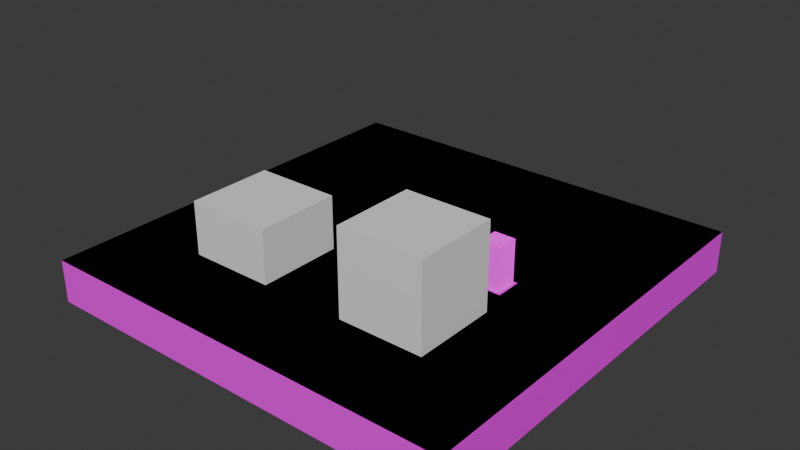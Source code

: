 # Source: test_rooms.blend  (saved by Blender 4.3.34; exported with 4.5.12 LTS)
import bpy
from mathutils import Matrix  # noqa: F401  (used for matrix-valued properties, if any)

bpy.ops.wm.read_factory_settings(use_empty=True)
scene = bpy.context.scene
scene.name = 'Scene'

# ---- collections
col_collection = bpy.data.collections.new('Collection'); scene.collection.children.link(col_collection)

# ---- images (referenced by path relative to the original .blend; pixels are not part of the script)
import os
ASSET_DIR = os.environ.get("B2B_ASSET_DIR", "")  # directory of the original .blend (textures are referenced by path, not embedded)
HERE = os.path.dirname(os.path.abspath(__file__))  # packed textures are extracted next to this script under _unpacked/

def load_image(name, relpath, width, height, colorspace="sRGB"):
    """Load a texture the original file referenced (path relative to the .blend, or extracted next to this script)."""
    p = next((c for c in (os.path.join(HERE, relpath), os.path.join(ASSET_DIR, relpath)) if relpath and os.path.exists(c)), "")
    if p:
        img = bpy.data.images.load(p, check_existing=True)
        img.name = name
    else:  # same state as the original file: an image datablock whose file is absent (Cycles renders it pink)
        img = bpy.data.images.new(name, width, height)
        img.source = "FILE"
        img.filepath = "//" + (relpath or name)
    img.colorspace_settings.name = colorspace
    return img
img_texture_10_png = load_image('texture_10.png', 'texture_10.png', 1024, 1024, 'sRGB')
img_texture_08_png = load_image('texture_08.png', 'texture_08.png', 1024, 1024, 'sRGB')

# ---- materials (node trees are filled in below, after node groups)
mat_material = bpy.data.materials.new('Material')
mat_material.alpha_threshold = 0.0
mat_material.use_transparent_shadow = False
mat_material.roughness = 0.5
mat_material.line_color = (0.0, 0.0, 0.0, 1.0)
mat_material_001 = bpy.data.materials.new('Material.001')
mat_material_004 = bpy.data.materials.new('Material.004')

# ---- material node trees
mat_material.use_nodes = True; mat_material.node_tree.nodes.clear()
_N = mat_material.node_tree.nodes; _L = mat_material.node_tree.links
n0 = _N.new('ShaderNodeOutputMaterial'); n0.name = 'Material Output'; n0.location = (171, 282)
n1 = _N.new('ShaderNodeBsdfPrincipled'); n1.name = 'Principled BSDF'; n1.location = (-119, 282)
n1.inputs[3].default_value = 1.45
n2 = _N.new('ShaderNodeTexImage'); n2.name = 'Image Texture'; n2.location = (-404, 253)
n2.image = img_texture_10_png
_L.new(n1.outputs[0], n0.inputs[0])
_L.new(n2.outputs[0], n1.inputs[0])
n0.is_active_output = True
mat_material_001.use_nodes = True; mat_material_001.node_tree.nodes.clear()
_N = mat_material_001.node_tree.nodes; _L = mat_material_001.node_tree.links
n0 = _N.new('ShaderNodeBsdfPrincipled'); n0.name = 'Principled BSDF'; n0.location = (-36, 349)
n0.inputs[2].default_value = 1.0
n1 = _N.new('ShaderNodeOutputMaterial'); n1.name = 'Material Output'; n1.location = (277, 372)
n2 = _N.new('ShaderNodeTexImage'); n2.name = 'Image Texture'; n2.location = (-335, 328)
n2.image = img_texture_08_png
_L.new(n0.outputs[0], n1.inputs[0])
_L.new(n2.outputs[0], n0.inputs[0])
n1.is_active_output = True
mat_material_004.use_nodes = True; mat_material_004.node_tree.nodes.clear()
_N = mat_material_004.node_tree.nodes; _L = mat_material_004.node_tree.links
n0 = _N.new('ShaderNodeOutputMaterial'); n0.name = 'Material Output'; n0.location = (64, 368)
n1 = _N.new('ShaderNodeBsdfDiffuse'); n1.name = 'Diffuse BSDF'; n1.location = (-129, 358)
n1.inputs[1].default_value = 1.0
n2 = _N.new('ShaderNodeTexImage'); n2.name = 'Image Texture'; n2.location = (-428, 391)
n2.image = img_texture_08_png
_L.new(n1.outputs[0], n0.inputs[0])
_L.new(n2.outputs[0], n1.inputs[0])
n0.is_active_output = True

# ---- world
world_world = bpy.data.worlds.new('World'); scene.world = world_world
world_world.use_nodes = True; world_world.node_tree.nodes.clear()
_N = world_world.node_tree.nodes; _L = world_world.node_tree.links
n0 = _N.new('ShaderNodeOutputWorld'); n0.name = 'World Output'; n0.location = (300, 300)
n1 = _N.new('ShaderNodeBackground'); n1.name = 'Background'; n1.location = (10, 300)
n1.inputs[0].default_value = (0.05088, 0.05088, 0.05088, 1.0)
_L.new(n1.outputs[0], n0.inputs[0])
n0.is_active_output = True
world_world.color = (0.05088, 0.05088, 0.05088)
world_world.use_sun_shadow = False
world_world.sun_shadow_jitter_overblur = 0.0

# ---- meshes
me_cube = bpy.data.meshes.new('Cube')
me_cube.from_pydata([(10.0, 10.0, 0.0), (10.0, 10.0, -2.0), (10.0, -10.0, 0.0), (10.0, -10.0, -2.0), (-10.0, 10.0, 0.0), (-10.0, 10.0, -2.0), (-10.0, -10.0, 0.0), (-10.0, -10.0, -2.0)], [], [(0, 4, 6, 2), (3, 2, 6, 7), (7, 6, 4, 5), (5, 1, 3, 7), (1, 0, 2, 3), (5, 4, 0, 1)])
_uv = me_cube.uv_layers.new(name='UVMap')
_uv.uv.foreach_set('vector', [-4.5, -4.5, 5.5, -4.5, 5.5, 5.5, -4.5, 5.5, 0.375, 0.75, 0.625, 0.75, 0.625, 1.0, 0.375, 1.0, 0.375, 0.0, 0.625, 0.0, 0.625, 0.25, 0.375, 0.25, 0.125, 0.5, 0.375, 0.5, 0.375, 0.75, 0.125, 0.75, 0.375, 0.5, 0.625, 0.5, 0.625, 0.75, 0.375, 0.75, 0.375, 0.25, 0.625, 0.25, 0.625, 0.5, 0.375, 0.5])
me_cube.materials.append(mat_material)
me_cube.use_mirror_vertex_groups = False
me_cube.update()
me_cube_001 = bpy.data.meshes.new('Cube.001')
me_cube_001.from_pydata([(2.5, -0.5, 0.0), (2.5, -0.5, 1.0), (2.5, 0.5, 0.0), (2.5, 0.5, 1.0), (3.5, -0.5, 0.0), (3.5, -0.5, 1.0), (3.5, 0.5, 0.0), (3.5, 0.5, 1.0)], [], [(0, 1, 3, 2), (2, 3, 7, 6), (6, 7, 5, 4), (4, 5, 1, 0), (2, 6, 4, 0), (7, 3, 1, 5)])
_uv = me_cube_001.uv_layers.new(name='UVMap')
_uv.uv.foreach_set('vector', [0.0, 0.0, 1.0, 0.0, 1.0, 1.0, 0.0, 1.0, 0.0, 0.0, 1.0, 0.0, 1.0, 1.0, 0.0, 1.0, 0.0, 0.0, 1.0, 0.0, 1.0, 1.0, 0.0, 1.0, 0.0, 0.0, 1.0, 0.0, 1.0, 1.0, 0.0, 1.0, 0.125, 0.5, 0.375, 0.5, 0.375, 0.75, 0.125, 0.75, 0.0, 0.0, 1.0, 0.0, 1.0, 1.0, 0.0, 1.0])
me_cube_001.materials.append(mat_material_001)
me_cube_001.update()
me_cube_002 = bpy.data.meshes.new('Cube.002')
me_cube_002.from_pydata([(4.5, -0.5, 0.0), (4.5, -0.5, 2.0), (4.5, 0.5, 0.0), (4.5, 0.5, 2.0), (5.5, -0.5, 0.0), (5.5, -0.5, 2.0), (5.5, 0.5, 0.0), (5.5, 0.5, 2.0)], [], [(0, 1, 3, 2), (2, 3, 7, 6), (6, 7, 5, 4), (4, 5, 1, 0), (2, 6, 4, 0), (7, 3, 1, 5)])
_uv = me_cube_002.uv_layers.new(name='UVMap')
_uv.uv.foreach_set('vector', [1.5, 1.0, -0.5, 1.0, -0.5, 0.0, 1.5, 0.0, -0.5, 0.0, 1.5, 0.0, 1.5, 1.0, -0.5, 1.0, -0.5, 0.0, 1.5, 0.0, 1.5, 1.0, -0.5, 1.0, -0.5, 1.0, 1.5, 1.0, 1.5, 0.0, -0.5, 0.0, -0.125, 0.375, 0.125, 0.375, 0.125, 0.625, -0.125, 0.625, 0.0, 0.0, 1.0, 0.0, 1.0, 1.0, 0.0, 1.0])
me_cube_002.materials.append(mat_material_004)
me_cube_002.update()
me_plane = bpy.data.meshes.new('Plane')
me_plane.from_pydata([(-10.0, -10.0, 0.0), (10.0, -10.0, 0.0), (10.0, -0.6, 0.0), (5.65, -0.65, 0.0), (-10.0, -0.6, 0.0), (2.35, -0.65, 0.0), (-10.0, 0.7, 0.0), (2.35, 0.65, 0.0), (4.35, -0.65, 0.0), (3.65, -0.65, 0.0), (4.35, 0.65, 0.0), (3.65, 0.65, 0.0), (10.0, 0.7, 0.0), (5.65, 0.65, 0.0), (10.0, 10.0, 0.0), (-10.0, 10.0, 0.0), (-10.0, 0.6, 0.0), (10.0, 0.6, 0.0)], [], [(3, 8, 9, 5, 4, 0, 1, 2), (4, 5, 7, 6), (9, 8, 10, 11), (3, 2, 12, 13), (16, 17, 14, 15)])
_uv = me_plane.uv_layers.new(name='UVMap')
_uv.uv.foreach_set('vector', [0.8, 1.0, 0.6, 1.0, 0.4, 1.0, 0.2, 1.0, 0.0, 1.0, 0.0, 0.0, 1.0, 0.0, 1.0, 1.0, 0.0, 1.0, 0.2, 1.0, 0.2, 1.0, 0.0, 1.0, 0.4, 1.0, 0.6, 1.0, 0.6, 1.0, 0.4, 1.0, 0.8, 1.0, 1.0, 1.0, 1.0, 1.0, 0.8, 1.0, 1.0, 1.0, 0.0, 1.0, 0.0, 0.0, 1.0, 0.0])
me_plane.update()
me_cube_003 = bpy.data.meshes.new('Cube.003')
me_cube_003.from_pydata([(-6.0, -6.0, -1.5), (-6.0, -6.0, 2.5), (-6.0, -2.0, -1.5), (-6.0, -2.0, 2.5), (-2.0, -6.0, -1.5), (-2.0, -6.0, 2.5), (-2.0, -2.0, -1.5), (-2.0, -2.0, 2.5)], [], [(0, 1, 3, 2), (2, 3, 7, 6), (6, 7, 5, 4), (4, 5, 1, 0), (2, 6, 4, 0), (7, 3, 1, 5)])
_uv = me_cube_003.uv_layers.new(name='UVMap')
_uv.uv.foreach_set('vector', [0.375, 0.0, 0.625, 0.0, 0.625, 0.25, 0.375, 0.25, 0.375, 0.25, 0.625, 0.25, 0.625, 0.5, 0.375, 0.5, 0.375, 0.5, 0.625, 0.5, 0.625, 0.75, 0.375, 0.75, 0.375, 0.75, 0.625, 0.75, 0.625, 1.0, 0.375, 1.0, 0.125, 0.5, 0.375, 0.5, 0.375, 0.75, 0.125, 0.75, 0.625, 0.5, 0.875, 0.5, 0.875, 0.75, 0.625, 0.75])
me_cube_003.update()
me_cube_004 = bpy.data.meshes.new('Cube.004')
me_cube_004.from_pydata([(2.0, -6.0, 0.0), (2.0, -6.0, 4.0), (2.0, -2.0, 0.0), (2.0, -2.0, 4.0), (6.0, -6.0, 0.0), (6.0, -6.0, 4.0), (6.0, -2.0, 0.0), (6.0, -2.0, 4.0)], [], [(0, 1, 3, 2), (2, 3, 7, 6), (6, 7, 5, 4), (4, 5, 1, 0), (2, 6, 4, 0), (7, 3, 1, 5)])
_uv = me_cube_004.uv_layers.new(name='UVMap')
_uv.uv.foreach_set('vector', [0.375, 0.0, 0.625, 0.0, 0.625, 0.25, 0.375, 0.25, 0.375, 0.25, 0.625, 0.25, 0.625, 0.5, 0.375, 0.5, 0.375, 0.5, 0.625, 0.5, 0.625, 0.75, 0.375, 0.75, 0.375, 0.75, 0.625, 0.75, 0.625, 1.0, 0.375, 1.0, 0.125, 0.5, 0.375, 0.5, 0.375, 0.75, 0.125, 0.75, 0.625, 0.5, 0.875, 0.5, 0.875, 0.75, 0.625, 0.75])
me_cube_004.update()

# ---- objects
ob_floor = bpy.data.objects.new('floor', me_cube)
ob_cube_small = bpy.data.objects.new('cube small', me_cube_001)
ob_cube_tall = bpy.data.objects.new('cube tall', me_cube_002)
ob_plane = bpy.data.objects.new('Plane', me_plane)
ob_cube = bpy.data.objects.new('Cube', me_cube_003)
ob_cube_001 = bpy.data.objects.new('Cube.001', me_cube_004)

# ---- transforms, parenting, visibility, modifiers, constraints
ob_floor.location = (0.0, 0.0, 0.0)
ob_floor.lock_rotations_4d = False
ob_floor.empty_display_type = 'ARROWS'
ob_floor.lineart.crease_threshold = 0.0
ob_cube_small.location = (0.0, 0.0, 0.0)
ob_cube_tall.location = (0.0, 0.0, 0.0)
ob_plane.location = (0.0, 0.0, 0.0)
ob_cube.location = (0.0, 0.0, 0.0)
ob_cube_001.location = (0.0, 0.0, 0.0)

# ---- collection membership
col_collection.objects.link(ob_floor)
col_collection.objects.link(ob_cube_small)
col_collection.objects.link(ob_cube_tall)
col_collection.objects.link(ob_plane)
col_collection.objects.link(ob_cube)
col_collection.objects.link(ob_cube_001)

# ---- scene / render settings (as saved in the file)
scene.frame_start = 1; scene.frame_end = 250; scene.frame_set(1)
scene.render.engine = 'BLENDER_EEVEE_NEXT'
scene.cycles.sampling_pattern = 'TABULATED_SOBOL'
scene.eevee.ray_tracing_options.trace_max_roughness = 0.0
bpy.context.view_layer.update()

# ---- added for rendering (the .blend has no active camera and no usable light): camera, sun
cam_auto = bpy.data.cameras.new('AutoCamera')
cam_auto.lens = 50.0
cam_auto.sensor_width = 36.0
cam_auto.clip_end = 1000.0
ob_auto_camera = bpy.data.objects.new('AutoCamera', cam_auto)
scene.collection.objects.link(ob_auto_camera)
ob_auto_camera.location = (26.7516, -32.102, 22.4013)
ob_auto_camera.rotation_euler = (1.09748, -7.21219e-08, 0.694738)
scene.camera = ob_auto_camera
light_auto_sun = bpy.data.lights.new('AutoSun', 'SUN')
light_auto_sun.energy = 3.0
light_auto_sun.angle = 0.0523599
ob_auto_sun = bpy.data.objects.new('AutoSun', light_auto_sun)
scene.collection.objects.link(ob_auto_sun)
ob_auto_sun.rotation_euler = (0.872665, 0.174533, 0.523599)
bpy.context.view_layer.update()
